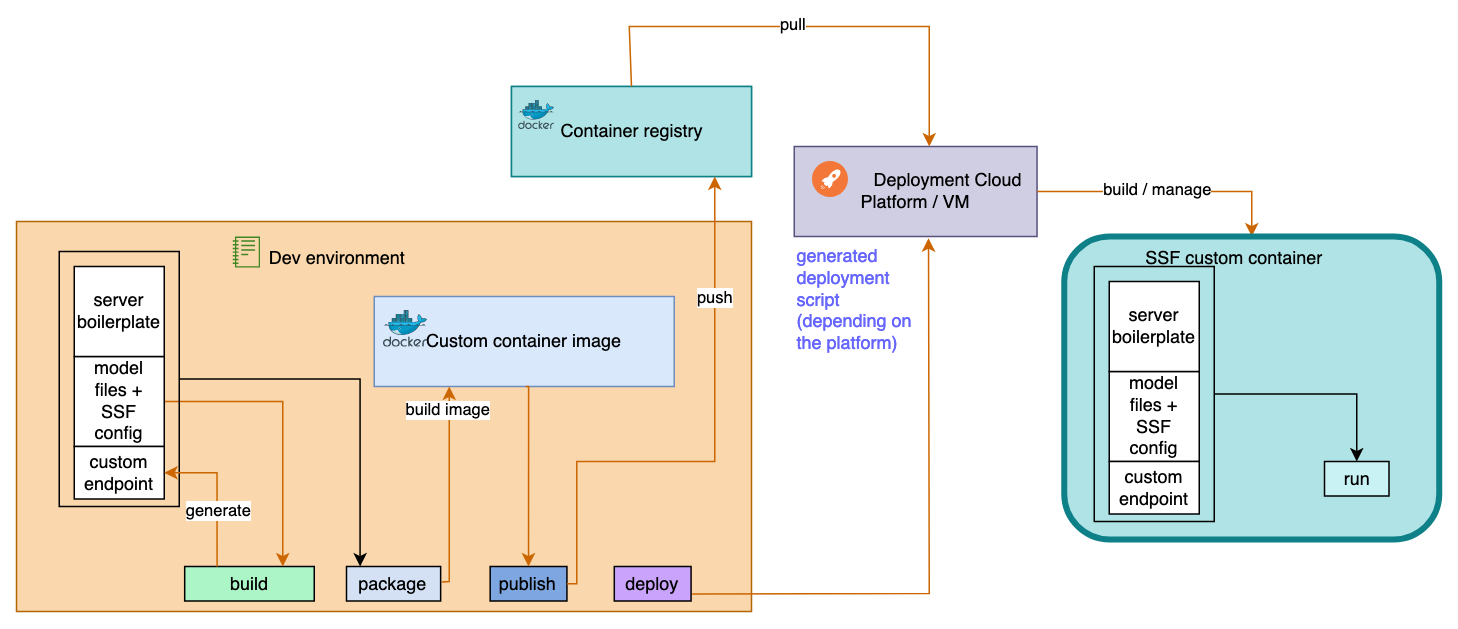

The diagram above was exported from draw.io. Its source (the exported page's mxGraphModel, read from the mxfile embedded in the PNG):
<mxGraphModel dx="2286" dy="848" grid="1" gridSize="10" guides="1" tooltips="1" connect="1" arrows="1" fold="1" page="1" pageScale="1" pageWidth="827" pageHeight="1169" math="0" shadow="0">
  <root>
    <mxCell id="0" />
    <mxCell id="1" parent="0" />
    <mxCell id="2" value="" style="group;fillColor=#b0e3e6;strokeColor=#0e8088;" vertex="1" connectable="0" parent="1">
      <mxGeometry x="281.5" y="840" width="160" height="60" as="geometry" />
    </mxCell>
    <mxCell id="3" value="Container registry" style="rounded=0;whiteSpace=wrap;html=1;fillColor=#b0e3e6;strokeColor=#0e8088;" vertex="1" parent="2">
      <mxGeometry width="159.99999999999997" height="60" as="geometry" />
    </mxCell>
    <mxCell id="4" value="" style="image;sketch=0;aspect=fixed;html=1;points=[];align=center;fontSize=12;image=img/lib/mscae/Docker.svg;" vertex="1" parent="2">
      <mxGeometry x="4.999999999999999" y="9.5" width="23.819444444444446" height="19.53194444444445" as="geometry" />
    </mxCell>
    <mxCell id="5" value="" style="group;rounded=0;" vertex="1" connectable="0" parent="1">
      <mxGeometry x="470" y="880" width="286" height="60" as="geometry" />
    </mxCell>
    <mxCell id="6" value="&amp;nbsp;&amp;nbsp;&amp;nbsp;&amp;nbsp;&amp;nbsp;&amp;nbsp;&amp;nbsp;&amp;nbsp;&amp;nbsp;&amp;nbsp;&amp;nbsp;&amp;nbsp; Deployment Cloud Platform / VM" style="rounded=0;whiteSpace=wrap;html=1;fillColor=#d0cee2;strokeColor=#56517e;" vertex="1" parent="5">
      <mxGeometry width="161.86382978723404" height="60" as="geometry" />
    </mxCell>
    <mxCell id="7" value="" style="image;aspect=fixed;perimeter=ellipsePerimeter;html=1;align=center;shadow=0;dashed=0;fontColor=#4277BB;labelBackgroundColor=default;fontSize=12;spacingTop=3;image=img/lib/ibm/devops/continuous_deploy.svg;" vertex="1" parent="5">
      <mxGeometry x="12.170212765957446" y="10" width="24.340425531914892" height="24.340425531914892" as="geometry" />
    </mxCell>
    <mxCell id="8" value="" style="group" vertex="1" connectable="0" parent="1">
      <mxGeometry x="-48.5" y="1110" width="490" height="80" as="geometry" />
    </mxCell>
    <mxCell id="9" value="" style="rounded=0;whiteSpace=wrap;html=1;fillColor=#fad7ac;strokeColor=#b46504;" vertex="1" parent="8">
      <mxGeometry y="-180" width="490" height="260" as="geometry" />
    </mxCell>
    <mxCell id="10" value="deploy" style="rounded=0;whiteSpace=wrap;html=1;fillColor=#CAA4FC;" vertex="1" parent="8">
      <mxGeometry x="398.5333333333333" y="50" width="51.17777777777777" height="23" as="geometry" />
    </mxCell>
    <mxCell id="11" value="publish" style="rounded=0;whiteSpace=wrap;html=1;fillColor=#7EA6E0;" vertex="1" parent="8">
      <mxGeometry x="315.77777777777777" y="50" width="51.17777777777777" height="23" as="geometry" />
    </mxCell>
    <mxCell id="12" value="package" style="rounded=0;whiteSpace=wrap;html=1;fillColor=#D4E1F5;" vertex="1" parent="8">
      <mxGeometry x="220" y="50" width="62.76" height="23" as="geometry" />
    </mxCell>
    <mxCell id="13" value="build" style="rounded=0;whiteSpace=wrap;html=1;fillColor=#ABF5C6;" vertex="1" parent="8">
      <mxGeometry x="112.13" y="50" width="86.37" height="23" as="geometry" />
    </mxCell>
    <mxCell id="14" style="edgeStyle=orthogonalEdgeStyle;rounded=0;orthogonalLoop=1;jettySize=auto;html=1;exitX=1;exitY=0.5;exitDx=0;exitDy=0;strokeColor=#CC6600;entryX=0.75;entryY=0;entryDx=0;entryDy=0;" edge="1" parent="8" source="15" target="13">
      <mxGeometry relative="1" as="geometry">
        <mxPoint x="157" y="50" as="targetPoint" />
        <Array as="points">
          <mxPoint x="177.5" y="-60" />
          <mxPoint x="177.5" y="50" />
        </Array>
      </mxGeometry>
    </mxCell>
    <mxCell id="15" value="&lt;div&gt;model&lt;/div&gt;&lt;div&gt;files +&lt;br&gt;&lt;/div&gt;&lt;div&gt;SSF config&lt;br&gt;&lt;/div&gt;" style="rounded=0;whiteSpace=wrap;html=1;" vertex="1" parent="8">
      <mxGeometry x="38.5" y="-90.00000000000011" width="60" height="60" as="geometry" />
    </mxCell>
    <mxCell id="16" style="edgeStyle=orthogonalEdgeStyle;rounded=0;orthogonalLoop=1;jettySize=auto;html=1;exitX=1;exitY=0.5;exitDx=0;exitDy=0;" edge="1" parent="8" source="17" target="12">
      <mxGeometry relative="1" as="geometry">
        <Array as="points">
          <mxPoint x="229" y="-75" />
        </Array>
      </mxGeometry>
    </mxCell>
    <mxCell id="17" value="" style="rounded=0;whiteSpace=wrap;html=1;fillColor=none;strokeColor=#000000;" vertex="1" parent="8">
      <mxGeometry x="28.5" y="-160" width="80" height="170" as="geometry" />
    </mxCell>
    <mxCell id="18" value="custom endpoint" style="rounded=0;whiteSpace=wrap;html=1;" vertex="1" parent="8">
      <mxGeometry x="38.5" y="-30" width="60" height="35" as="geometry" />
    </mxCell>
    <mxCell id="19" style="edgeStyle=orthogonalEdgeStyle;rounded=0;orthogonalLoop=1;jettySize=auto;html=1;exitX=0.25;exitY=0;exitDx=0;exitDy=0;entryX=1;entryY=0.5;entryDx=0;entryDy=0;strokeColor=#CC6600;" edge="1" parent="8" source="13" target="18">
      <mxGeometry relative="1" as="geometry" />
    </mxCell>
    <mxCell id="20" value="generate" style="edgeLabel;html=1;align=center;verticalAlign=middle;resizable=0;points=[];" vertex="1" connectable="0" parent="19">
      <mxGeometry x="-0.2402" relative="1" as="geometry">
        <mxPoint as="offset" />
      </mxGeometry>
    </mxCell>
    <mxCell id="21" value="&lt;div&gt;server&lt;/div&gt;&lt;div&gt;boilerplate&lt;br&gt;&lt;/div&gt;" style="whiteSpace=wrap;html=1;aspect=fixed;" vertex="1" parent="8">
      <mxGeometry x="38.5" y="-150" width="60" height="60" as="geometry" />
    </mxCell>
    <mxCell id="22" value="&lt;span style=&quot;white-space: pre;&quot;&gt; &lt;/span&gt;&lt;span style=&quot;white-space: pre;&quot;&gt; &lt;span style=&quot;white-space: pre;&quot;&gt; &lt;/span&gt;&lt;/span&gt;Dev environment" style="text;html=1;align=center;verticalAlign=middle;resizable=0;points=[];autosize=1;strokeColor=none;fillColor=none;" vertex="1" parent="8">
      <mxGeometry x="78.50177777777779" y="-170" width="190" height="30" as="geometry" />
    </mxCell>
    <mxCell id="23" value="" style="sketch=0;outlineConnect=0;fontColor=#232F3E;gradientColor=none;fillColor=#3F8624;strokeColor=none;dashed=0;verticalLabelPosition=bottom;verticalAlign=top;align=center;html=1;fontSize=12;fontStyle=0;aspect=fixed;pointerEvents=1;shape=mxgraph.aws4.notebook;" vertex="1" parent="8">
      <mxGeometry x="144.24" y="-169.99666666666667" width="18.133333333333333" height="20.8" as="geometry" />
    </mxCell>
    <mxCell id="24" value="" style="endArrow=classic;html=1;rounded=0;exitX=1.014;exitY=0.796;exitDx=0;exitDy=0;entryX=0.553;entryY=1.019;entryDx=0;entryDy=0;entryPerimeter=0;exitPerimeter=0;strokeColor=#CC6600;" edge="1" source="10" target="6" parent="1">
      <mxGeometry width="50" height="50" relative="1" as="geometry">
        <mxPoint x="290" y="1060" as="sourcePoint" />
        <mxPoint x="340" y="1010" as="targetPoint" />
        <Array as="points">
          <mxPoint x="560" y="1178" />
        </Array>
      </mxGeometry>
    </mxCell>
    <mxCell id="25" value="" style="endArrow=classic;html=1;rounded=0;exitX=0.5;exitY=0;exitDx=0;exitDy=0;strokeColor=#CC6600;" edge="1" source="3" parent="1">
      <mxGeometry width="50" height="50" relative="1" as="geometry">
        <mxPoint x="170" y="930" as="sourcePoint" />
        <mxPoint x="560" y="880" as="targetPoint" />
        <Array as="points">
          <mxPoint x="360" y="800" />
          <mxPoint x="480" y="800" />
          <mxPoint x="560" y="800" />
        </Array>
      </mxGeometry>
    </mxCell>
    <mxCell id="26" value="pull" style="edgeLabel;html=1;align=center;verticalAlign=middle;resizable=0;points=[];" vertex="1" connectable="0" parent="25">
      <mxGeometry x="-0.075" y="1" relative="1" as="geometry">
        <mxPoint as="offset" />
      </mxGeometry>
    </mxCell>
    <mxCell id="27" style="edgeStyle=orthogonalEdgeStyle;rounded=0;orthogonalLoop=1;jettySize=auto;html=1;entryX=0.5;entryY=0;entryDx=0;entryDy=0;exitX=1;exitY=0.5;exitDx=0;exitDy=0;strokeColor=#CC6600;" edge="1" source="6" target="34" parent="1">
      <mxGeometry relative="1" as="geometry">
        <mxPoint x="640" y="910" as="sourcePoint" />
        <mxPoint x="770" y="970" as="targetPoint" />
      </mxGeometry>
    </mxCell>
    <mxCell id="28" value="build / manage" style="edgeLabel;html=1;align=center;verticalAlign=middle;resizable=0;points=[];" vertex="1" connectable="0" parent="27">
      <mxGeometry x="-0.0716" y="1" relative="1" as="geometry">
        <mxPoint as="offset" />
      </mxGeometry>
    </mxCell>
    <mxCell id="29" value="" style="group" vertex="1" connectable="0" parent="1">
      <mxGeometry x="190" y="980" width="200" height="60" as="geometry" />
    </mxCell>
    <mxCell id="30" value="Custom container image" style="rounded=0;whiteSpace=wrap;html=1;fillColor=#dae8fc;strokeColor=#6c8ebf;" vertex="1" parent="29">
      <mxGeometry width="200" height="60" as="geometry" />
    </mxCell>
    <mxCell id="31" value="" style="image;sketch=0;aspect=fixed;html=1;points=[];align=center;fontSize=12;image=img/lib/mscae/Docker.svg;" vertex="1" parent="29">
      <mxGeometry x="6.25" y="9.5" width="29.6875" height="24.34375" as="geometry" />
    </mxCell>
    <mxCell id="32" value="" style="endArrow=classic;html=1;rounded=0;exitX=1.014;exitY=0.451;exitDx=0;exitDy=0;entryX=0.25;entryY=1;entryDx=0;entryDy=0;exitPerimeter=0;strokeColor=#CC6600;" edge="1" source="12" target="30" parent="1">
      <mxGeometry width="50" height="50" relative="1" as="geometry">
        <mxPoint x="240" y="1120" as="sourcePoint" />
        <mxPoint x="320" y="1109" as="targetPoint" />
        <Array as="points">
          <mxPoint x="240" y="1170" />
        </Array>
      </mxGeometry>
    </mxCell>
    <mxCell id="33" value="build image" style="edgeLabel;html=1;align=center;verticalAlign=middle;resizable=0;points=[];" vertex="1" connectable="0" parent="32">
      <mxGeometry x="0.7621" y="1" relative="1" as="geometry">
        <mxPoint as="offset" />
      </mxGeometry>
    </mxCell>
    <mxCell id="34" value="" style="rounded=1;whiteSpace=wrap;html=1;fillColor=#b0e3e6;strokeColor=#0e8088;strokeWidth=4;" vertex="1" parent="1">
      <mxGeometry x="650" y="940" width="250" height="202" as="geometry" />
    </mxCell>
    <mxCell id="35" value="SSF custom container" style="text;html=1;strokeColor=none;fillColor=none;align=center;verticalAlign=middle;whiteSpace=wrap;rounded=0;" vertex="1" parent="1">
      <mxGeometry x="685.64" y="940" width="155" height="30" as="geometry" />
    </mxCell>
    <mxCell id="36" value="run" style="rounded=0;whiteSpace=wrap;html=1;fillColor=#C9F2F5;" vertex="1" parent="1">
      <mxGeometry x="823.5" y="1090" width="43" height="23" as="geometry" />
    </mxCell>
    <mxCell id="37" style="edgeStyle=orthogonalEdgeStyle;rounded=0;orthogonalLoop=1;jettySize=auto;html=1;exitX=1;exitY=0.5;exitDx=0;exitDy=0;entryX=0.847;entryY=1;entryDx=0;entryDy=0;entryPerimeter=0;strokeColor=#CC6600;" edge="1" source="11" target="3" parent="1">
      <mxGeometry relative="1" as="geometry">
        <mxPoint x="440" y="940" as="targetPoint" />
        <Array as="points">
          <mxPoint x="325" y="1172" />
          <mxPoint x="325" y="1090" />
          <mxPoint x="417" y="1090" />
        </Array>
      </mxGeometry>
    </mxCell>
    <mxCell id="38" value="push" style="edgeLabel;html=1;align=center;verticalAlign=middle;resizable=0;points=[];" vertex="1" connectable="0" parent="37">
      <mxGeometry x="0.5691" relative="1" as="geometry">
        <mxPoint as="offset" />
      </mxGeometry>
    </mxCell>
    <mxCell id="39" style="edgeStyle=orthogonalEdgeStyle;rounded=0;orthogonalLoop=1;jettySize=auto;html=1;entryX=0.5;entryY=0;entryDx=0;entryDy=0;strokeColor=#CC6600;" edge="1" target="11" parent="1">
      <mxGeometry relative="1" as="geometry">
        <mxPoint x="291" y="1040" as="sourcePoint" />
        <Array as="points">
          <mxPoint x="291" y="1040" />
        </Array>
      </mxGeometry>
    </mxCell>
    <mxCell id="40" value="&lt;div&gt;&lt;font color=&quot;#6666ff&quot;&gt;generated deployment script&lt;/font&gt;&lt;/div&gt;&lt;div&gt;&lt;font color=&quot;#6666ff&quot;&gt;(depending on the platform)&lt;br&gt;&lt;/font&gt;&lt;/div&gt;" style="text;whiteSpace=wrap;html=1;" vertex="1" parent="1">
      <mxGeometry x="470" y="940" width="90" height="50" as="geometry" />
    </mxCell>
    <mxCell id="41" value="&lt;div&gt;model&lt;/div&gt;&lt;div&gt;files +&lt;br&gt;&lt;/div&gt;&lt;div&gt;SSF config&lt;br&gt;&lt;/div&gt;" style="rounded=0;whiteSpace=wrap;html=1;" vertex="1" parent="1">
      <mxGeometry x="680" y="1030" width="60" height="60" as="geometry" />
    </mxCell>
    <mxCell id="42" style="edgeStyle=orthogonalEdgeStyle;rounded=0;orthogonalLoop=1;jettySize=auto;html=1;exitX=1;exitY=0.5;exitDx=0;exitDy=0;entryX=0.5;entryY=0;entryDx=0;entryDy=0;" edge="1" source="43" target="36" parent="1">
      <mxGeometry relative="1" as="geometry" />
    </mxCell>
    <mxCell id="43" value="" style="rounded=0;whiteSpace=wrap;html=1;fillColor=none;strokeColor=#000000;" vertex="1" parent="1">
      <mxGeometry x="670" y="960" width="80" height="170" as="geometry" />
    </mxCell>
    <mxCell id="44" value="custom endpoint" style="rounded=0;whiteSpace=wrap;html=1;" vertex="1" parent="1">
      <mxGeometry x="680" y="1090" width="60" height="35" as="geometry" />
    </mxCell>
    <mxCell id="45" value="&lt;div&gt;server&lt;/div&gt;&lt;div&gt;boilerplate&lt;br&gt;&lt;/div&gt;" style="whiteSpace=wrap;html=1;aspect=fixed;" vertex="1" parent="1">
      <mxGeometry x="680" y="970" width="60" height="60" as="geometry" />
    </mxCell>
  </root>
</mxGraphModel>